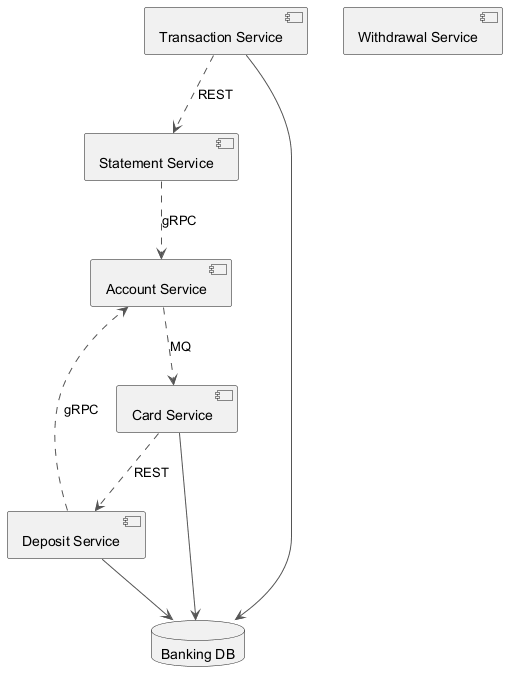

The diagram above was rendered by PlantUML. Its source (embedded in the PNG):
@startuml
skinparam backgroundColor #FFFFFF
skinparam classBackgroundColor #E8F4FA
skinparam classBorderColor #2C7DA0
skinparam ArrowColor #555555
component "Transaction Service" as C_TransactionService
component "Card Service" as C_CardService
component "Account Service" as C_AccountService
component "Deposit Service" as C_DepositService
component "Statement Service" as C_StatementService
component "Withdrawal Service" as C_WithdrawalService
database "Banking DB" as DB_banking
C_TransactionService --> DB_banking
C_CardService --> DB_banking
C_DepositService --> DB_banking
C_AccountService ..> C_CardService : MQ
C_StatementService ..> C_AccountService : gRPC
C_CardService ..> C_DepositService : REST
C_DepositService ..> C_AccountService : gRPC
C_TransactionService ..> C_StatementService : REST
@enduml